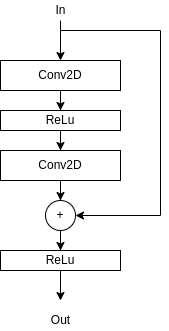

The diagram above was exported from draw.io. Its source (the exported page's mxGraphModel, read from the mxfile embedded in the PNG):
<mxGraphModel dx="1350" dy="712" grid="1" gridSize="10" guides="1" tooltips="1" connect="1" arrows="1" fold="1" page="1" pageScale="1" pageWidth="850" pageHeight="1100" math="0" shadow="0">
  <root>
    <mxCell id="0" />
    <mxCell id="1" parent="0" />
    <mxCell id="ar32N1QFw1IbPZYwypGy-9" value="" style="edgeStyle=orthogonalEdgeStyle;rounded=0;orthogonalLoop=1;jettySize=auto;html=1;" parent="1" source="ar32N1QFw1IbPZYwypGy-1" target="ar32N1QFw1IbPZYwypGy-2" edge="1">
      <mxGeometry relative="1" as="geometry" />
    </mxCell>
    <mxCell id="ar32N1QFw1IbPZYwypGy-1" value="Conv2D" style="rounded=0;whiteSpace=wrap;html=1;" parent="1" vertex="1">
      <mxGeometry x="140" y="90" width="120" height="30" as="geometry" />
    </mxCell>
    <mxCell id="ar32N1QFw1IbPZYwypGy-13" value="" style="edgeStyle=orthogonalEdgeStyle;rounded=0;orthogonalLoop=1;jettySize=auto;html=1;" parent="1" source="ar32N1QFw1IbPZYwypGy-2" target="ar32N1QFw1IbPZYwypGy-11" edge="1">
      <mxGeometry relative="1" as="geometry" />
    </mxCell>
    <mxCell id="ar32N1QFw1IbPZYwypGy-2" value="ReLu" style="rounded=0;whiteSpace=wrap;html=1;" parent="1" vertex="1">
      <mxGeometry x="140" y="140" width="120" height="20" as="geometry" />
    </mxCell>
    <mxCell id="ar32N1QFw1IbPZYwypGy-5" value="" style="endArrow=classic;html=1;rounded=0;entryX=0.5;entryY=0;entryDx=0;entryDy=0;" parent="1" target="ar32N1QFw1IbPZYwypGy-1" edge="1">
      <mxGeometry width="50" height="50" relative="1" as="geometry">
        <mxPoint x="200" y="50" as="sourcePoint" />
        <mxPoint x="200" y="80" as="targetPoint" />
      </mxGeometry>
    </mxCell>
    <mxCell id="ar32N1QFw1IbPZYwypGy-25" value="" style="edgeStyle=orthogonalEdgeStyle;rounded=0;orthogonalLoop=1;jettySize=auto;html=1;" parent="1" source="ar32N1QFw1IbPZYwypGy-11" target="ar32N1QFw1IbPZYwypGy-18" edge="1">
      <mxGeometry relative="1" as="geometry" />
    </mxCell>
    <mxCell id="ar32N1QFw1IbPZYwypGy-11" value="Conv2D" style="rounded=0;whiteSpace=wrap;html=1;" parent="1" vertex="1">
      <mxGeometry x="140" y="180" width="120" height="30" as="geometry" />
    </mxCell>
    <mxCell id="ar32N1QFw1IbPZYwypGy-12" value="ReLu" style="rounded=0;whiteSpace=wrap;html=1;" parent="1" vertex="1">
      <mxGeometry x="140" y="280" width="120" height="20" as="geometry" />
    </mxCell>
    <mxCell id="ar32N1QFw1IbPZYwypGy-24" value="" style="edgeStyle=orthogonalEdgeStyle;rounded=0;orthogonalLoop=1;jettySize=auto;html=1;" parent="1" source="ar32N1QFw1IbPZYwypGy-18" target="ar32N1QFw1IbPZYwypGy-12" edge="1">
      <mxGeometry relative="1" as="geometry" />
    </mxCell>
    <mxCell id="ar32N1QFw1IbPZYwypGy-18" value="+" style="ellipse;whiteSpace=wrap;html=1;aspect=fixed;" parent="1" vertex="1">
      <mxGeometry x="185" y="230" width="30" height="30" as="geometry" />
    </mxCell>
    <mxCell id="ar32N1QFw1IbPZYwypGy-21" value="" style="endArrow=classic;html=1;rounded=0;entryX=1;entryY=0.5;entryDx=0;entryDy=0;" parent="1" target="ar32N1QFw1IbPZYwypGy-18" edge="1">
      <mxGeometry width="50" height="50" relative="1" as="geometry">
        <mxPoint x="200" y="60" as="sourcePoint" />
        <mxPoint x="200" y="260" as="targetPoint" />
        <Array as="points">
          <mxPoint x="300" y="60" />
          <mxPoint x="300" y="245" />
        </Array>
      </mxGeometry>
    </mxCell>
    <mxCell id="ar32N1QFw1IbPZYwypGy-26" value="In" style="text;html=1;align=center;verticalAlign=middle;resizable=0;points=[];autosize=1;strokeColor=none;fillColor=none;" parent="1" vertex="1">
      <mxGeometry x="185" y="30" width="30" height="20" as="geometry" />
    </mxCell>
    <mxCell id="ar32N1QFw1IbPZYwypGy-27" value="" style="endArrow=classic;html=1;rounded=0;exitX=0.5;exitY=1;exitDx=0;exitDy=0;" parent="1" source="ar32N1QFw1IbPZYwypGy-12" edge="1">
      <mxGeometry width="50" height="50" relative="1" as="geometry">
        <mxPoint x="260" y="450" as="sourcePoint" />
        <mxPoint x="200" y="330" as="targetPoint" />
      </mxGeometry>
    </mxCell>
    <mxCell id="ar32N1QFw1IbPZYwypGy-28" value="Out" style="text;html=1;align=center;verticalAlign=middle;resizable=0;points=[];autosize=1;strokeColor=none;fillColor=none;" parent="1" vertex="1">
      <mxGeometry x="185" y="340" width="30" height="20" as="geometry" />
    </mxCell>
  </root>
</mxGraphModel>